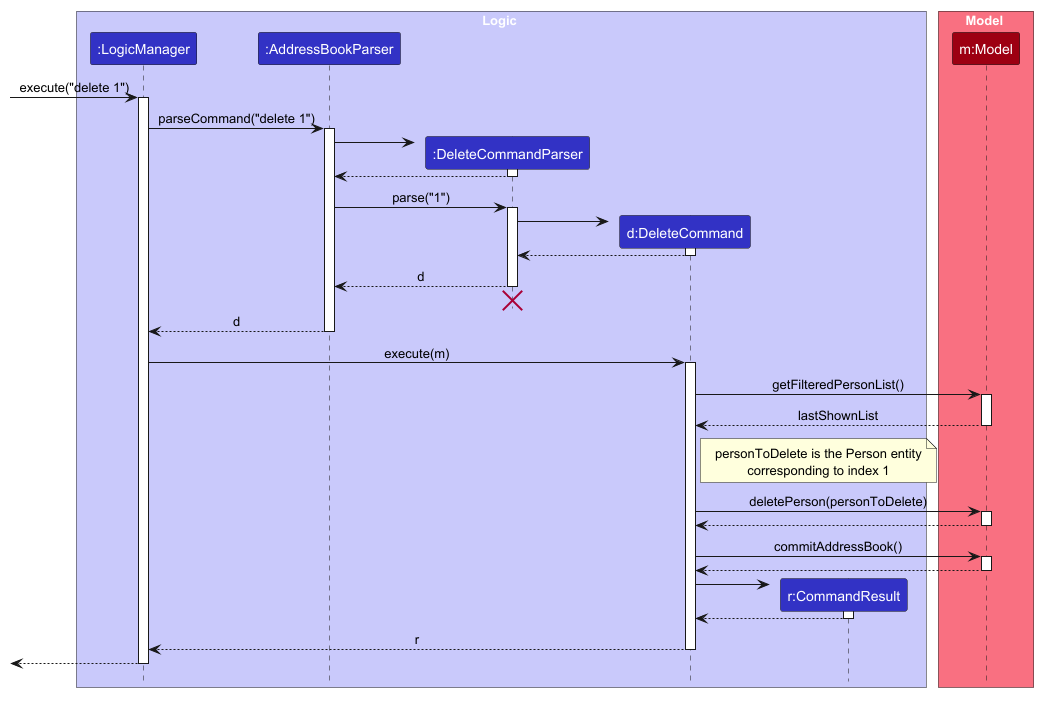

The diagram above was rendered by PlantUML. Its source (embedded in the PNG):
@startuml
!include style.puml
skinparam ArrowFontStyle plain

box Logic LOGIC_COLOR_T1
participant ":LogicManager" as LogicManager LOGIC_COLOR
participant ":AddressBookParser" as AddressBookParser LOGIC_COLOR
participant ":DeleteCommandParser" as DeleteCommandParser LOGIC_COLOR
participant "d:DeleteCommand" as DeleteCommand LOGIC_COLOR
participant "r:CommandResult" as CommandResult LOGIC_COLOR
end box

box Model MODEL_COLOR_T1
participant "m:Model" as Model MODEL_COLOR
end box

[-> LogicManager : execute("delete 1")
activate LogicManager

LogicManager -> AddressBookParser : parseCommand("delete 1")
activate AddressBookParser

create DeleteCommandParser
AddressBookParser -> DeleteCommandParser
activate DeleteCommandParser

DeleteCommandParser --> AddressBookParser
deactivate DeleteCommandParser

AddressBookParser -> DeleteCommandParser : parse("1")
activate DeleteCommandParser

create DeleteCommand
DeleteCommandParser -> DeleteCommand
activate DeleteCommand

DeleteCommand --> DeleteCommandParser :
deactivate DeleteCommand

DeleteCommandParser --> AddressBookParser : d
deactivate DeleteCommandParser
'Hidden arrow to position the destroy marker below the end of the activation bar.
DeleteCommandParser -[hidden]-> AddressBookParser
destroy DeleteCommandParser

AddressBookParser --> LogicManager : d
deactivate AddressBookParser

LogicManager -> DeleteCommand : execute(m)
activate DeleteCommand

DeleteCommand -> Model : getFilteredPersonList()
activate Model

Model --> DeleteCommand : lastShownList
deactivate Model

note right of DeleteCommand
personToDelete is the Person entity
corresponding to index 1
end note

DeleteCommand -> Model : deletePerson(personToDelete)
activate Model

Model --> DeleteCommand
deactivate Model

DeleteCommand -> Model : commitAddressBook()
activate Model

Model --> DeleteCommand
deactivate Model

create CommandResult
DeleteCommand -> CommandResult
activate CommandResult

CommandResult --> DeleteCommand
deactivate CommandResult

DeleteCommand --> LogicManager : r
deactivate DeleteCommand

[<--LogicManager
deactivate LogicManager
@enduml